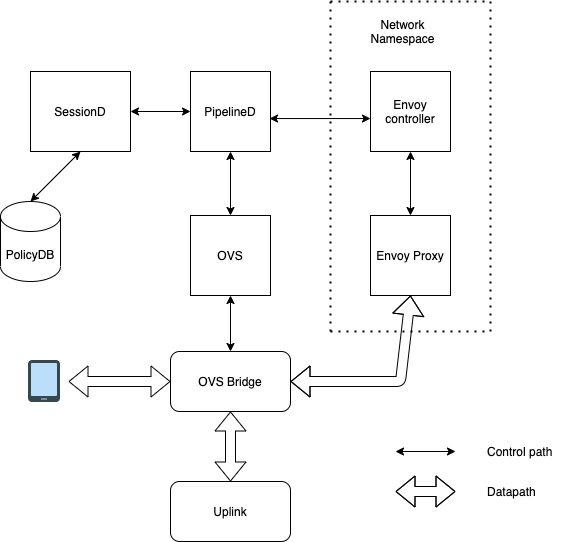

The diagram above was exported from draw.io. Its source (the exported page's mxGraphModel, read from the mxfile embedded in the PNG):
<mxGraphModel dx="1021" dy="659" grid="1" gridSize="10" guides="1" tooltips="1" connect="1" arrows="1" fold="1" page="1" pageScale="1" pageWidth="850" pageHeight="1100" math="0" shadow="0">
  <root>
    <mxCell id="0" />
    <mxCell id="1" parent="0" />
    <mxCell id="ClCP8q0a4yCGfMoDkw3D-1" value="" style="shape=image;verticalLabelPosition=bottom;verticalAlign=top;imageAspect=0;aspect=fixed;image=data:image/svg+xml,(base64 omitted: 568 chars)" parent="1" vertex="1">
      <mxGeometry x="50" y="396" width="48" height="48" as="geometry" />
    </mxCell>
    <mxCell id="ClCP8q0a4yCGfMoDkw3D-2" value="OVS" style="whiteSpace=wrap;html=1;aspect=fixed;" parent="1" vertex="1">
      <mxGeometry x="220" y="254" width="80" height="80" as="geometry" />
    </mxCell>
    <mxCell id="ClCP8q0a4yCGfMoDkw3D-3" value="PipelineD" style="whiteSpace=wrap;html=1;aspect=fixed;" parent="1" vertex="1">
      <mxGeometry x="220" y="110" width="80" height="80" as="geometry" />
    </mxCell>
    <mxCell id="ClCP8q0a4yCGfMoDkw3D-4" value="Envoy controller" style="whiteSpace=wrap;html=1;aspect=fixed;" parent="1" vertex="1">
      <mxGeometry x="400" y="110" width="80" height="80" as="geometry" />
    </mxCell>
    <mxCell id="ClCP8q0a4yCGfMoDkw3D-5" value="Envoy Proxy" style="whiteSpace=wrap;html=1;aspect=fixed;" parent="1" vertex="1">
      <mxGeometry x="400" y="254" width="80" height="80" as="geometry" />
    </mxCell>
    <mxCell id="ClCP8q0a4yCGfMoDkw3D-6" value="OVS Bridge" style="rounded=1;whiteSpace=wrap;html=1;" parent="1" vertex="1">
      <mxGeometry x="200" y="390" width="120" height="60" as="geometry" />
    </mxCell>
    <mxCell id="ClCP8q0a4yCGfMoDkw3D-10" value="" style="endArrow=classic;startArrow=classic;html=1;exitX=0.5;exitY=0;exitDx=0;exitDy=0;entryX=0.5;entryY=1;entryDx=0;entryDy=0;" parent="1" source="ClCP8q0a4yCGfMoDkw3D-5" target="ClCP8q0a4yCGfMoDkw3D-4" edge="1">
      <mxGeometry width="50" height="50" relative="1" as="geometry">
        <mxPoint x="410" y="250" as="sourcePoint" />
        <mxPoint x="460" y="200" as="targetPoint" />
      </mxGeometry>
    </mxCell>
    <mxCell id="ClCP8q0a4yCGfMoDkw3D-11" value="" style="endArrow=classic;startArrow=classic;html=1;entryX=0.5;entryY=1;entryDx=0;entryDy=0;exitX=0.5;exitY=0;exitDx=0;exitDy=0;" parent="1" source="ClCP8q0a4yCGfMoDkw3D-6" target="ClCP8q0a4yCGfMoDkw3D-2" edge="1">
      <mxGeometry width="50" height="50" relative="1" as="geometry">
        <mxPoint x="230" y="390" as="sourcePoint" />
        <mxPoint x="280" y="340" as="targetPoint" />
      </mxGeometry>
    </mxCell>
    <mxCell id="ClCP8q0a4yCGfMoDkw3D-12" value="" style="endArrow=classic;startArrow=classic;html=1;exitX=0.5;exitY=0;exitDx=0;exitDy=0;entryX=0.5;entryY=1;entryDx=0;entryDy=0;" parent="1" source="ClCP8q0a4yCGfMoDkw3D-2" target="ClCP8q0a4yCGfMoDkw3D-3" edge="1">
      <mxGeometry width="50" height="50" relative="1" as="geometry">
        <mxPoint x="230" y="250" as="sourcePoint" />
        <mxPoint x="280" y="200" as="targetPoint" />
      </mxGeometry>
    </mxCell>
    <mxCell id="ClCP8q0a4yCGfMoDkw3D-13" value="" style="endArrow=classic;startArrow=classic;html=1;exitX=0.988;exitY=0.588;exitDx=0;exitDy=0;exitPerimeter=0;entryX=0;entryY=0.588;entryDx=0;entryDy=0;entryPerimeter=0;" parent="1" source="ClCP8q0a4yCGfMoDkw3D-3" target="ClCP8q0a4yCGfMoDkw3D-4" edge="1">
      <mxGeometry width="50" height="50" relative="1" as="geometry">
        <mxPoint x="330" y="180" as="sourcePoint" />
        <mxPoint x="380" y="130" as="targetPoint" />
      </mxGeometry>
    </mxCell>
    <mxCell id="ClCP8q0a4yCGfMoDkw3D-18" value="Uplink" style="rounded=1;whiteSpace=wrap;html=1;" parent="1" vertex="1">
      <mxGeometry x="200" y="520" width="120" height="60" as="geometry" />
    </mxCell>
    <mxCell id="ClCP8q0a4yCGfMoDkw3D-21" value="" style="shape=flexArrow;endArrow=classic;startArrow=classic;html=1;exitX=1;exitY=0.5;exitDx=0;exitDy=0;entryX=0;entryY=0.5;entryDx=0;entryDy=0;" parent="1" source="ClCP8q0a4yCGfMoDkw3D-1" target="ClCP8q0a4yCGfMoDkw3D-6" edge="1">
      <mxGeometry width="50" height="50" relative="1" as="geometry">
        <mxPoint x="120" y="440" as="sourcePoint" />
        <mxPoint x="170" y="390" as="targetPoint" />
      </mxGeometry>
    </mxCell>
    <mxCell id="ClCP8q0a4yCGfMoDkw3D-22" value="" style="shape=flexArrow;endArrow=classic;startArrow=classic;html=1;exitX=0.5;exitY=0;exitDx=0;exitDy=0;entryX=0.5;entryY=1;entryDx=0;entryDy=0;" parent="1" source="ClCP8q0a4yCGfMoDkw3D-18" target="ClCP8q0a4yCGfMoDkw3D-6" edge="1">
      <mxGeometry width="50" height="50" relative="1" as="geometry">
        <mxPoint x="230" y="510" as="sourcePoint" />
        <mxPoint x="280" y="460" as="targetPoint" />
      </mxGeometry>
    </mxCell>
    <mxCell id="ClCP8q0a4yCGfMoDkw3D-23" value="" style="shape=flexArrow;endArrow=classic;startArrow=classic;html=1;exitX=1;exitY=0.5;exitDx=0;exitDy=0;entryX=0.5;entryY=1;entryDx=0;entryDy=0;" parent="1" source="ClCP8q0a4yCGfMoDkw3D-6" target="ClCP8q0a4yCGfMoDkw3D-5" edge="1">
      <mxGeometry width="50" height="50" relative="1" as="geometry">
        <mxPoint x="380" y="410" as="sourcePoint" />
        <mxPoint x="430" y="360" as="targetPoint" />
        <Array as="points">
          <mxPoint x="430" y="420" />
        </Array>
      </mxGeometry>
    </mxCell>
    <mxCell id="tlQTA6Kk3q7L5-PIrN6Q-1" value="SessionD" style="rounded=0;whiteSpace=wrap;html=1;" vertex="1" parent="1">
      <mxGeometry x="60" y="110" width="100" height="80" as="geometry" />
    </mxCell>
    <mxCell id="tlQTA6Kk3q7L5-PIrN6Q-2" value="" style="endArrow=classic;startArrow=classic;html=1;exitX=1;exitY=0.5;exitDx=0;exitDy=0;entryX=0;entryY=0.5;entryDx=0;entryDy=0;" edge="1" parent="1" source="tlQTA6Kk3q7L5-PIrN6Q-1" target="ClCP8q0a4yCGfMoDkw3D-3">
      <mxGeometry width="50" height="50" relative="1" as="geometry">
        <mxPoint x="160" y="60" as="sourcePoint" />
        <mxPoint x="210" y="10" as="targetPoint" />
      </mxGeometry>
    </mxCell>
    <mxCell id="tlQTA6Kk3q7L5-PIrN6Q-4" value="PolicyDB" style="shape=cylinder3;whiteSpace=wrap;html=1;boundedLbl=1;backgroundOutline=1;size=15;" vertex="1" parent="1">
      <mxGeometry x="30" y="240" width="60" height="80" as="geometry" />
    </mxCell>
    <mxCell id="tlQTA6Kk3q7L5-PIrN6Q-5" value="" style="endArrow=classic;startArrow=classic;html=1;exitX=0.5;exitY=0;exitDx=0;exitDy=0;exitPerimeter=0;entryX=0.5;entryY=1;entryDx=0;entryDy=0;" edge="1" parent="1" source="tlQTA6Kk3q7L5-PIrN6Q-4" target="tlQTA6Kk3q7L5-PIrN6Q-1">
      <mxGeometry width="50" height="50" relative="1" as="geometry">
        <mxPoint x="120" y="250" as="sourcePoint" />
        <mxPoint x="170" y="200" as="targetPoint" />
      </mxGeometry>
    </mxCell>
    <mxCell id="tlQTA6Kk3q7L5-PIrN6Q-6" value="" style="endArrow=none;dashed=1;html=1;dashPattern=1 3;strokeWidth=2;" edge="1" parent="1">
      <mxGeometry width="50" height="50" relative="1" as="geometry">
        <mxPoint x="360" y="370" as="sourcePoint" />
        <mxPoint x="360" y="40" as="targetPoint" />
      </mxGeometry>
    </mxCell>
    <mxCell id="tlQTA6Kk3q7L5-PIrN6Q-7" value="" style="endArrow=none;dashed=1;html=1;dashPattern=1 3;strokeWidth=2;" edge="1" parent="1">
      <mxGeometry width="50" height="50" relative="1" as="geometry">
        <mxPoint x="360" y="40" as="sourcePoint" />
        <mxPoint x="520" y="40" as="targetPoint" />
      </mxGeometry>
    </mxCell>
    <mxCell id="tlQTA6Kk3q7L5-PIrN6Q-8" value="" style="endArrow=none;dashed=1;html=1;dashPattern=1 3;strokeWidth=2;" edge="1" parent="1">
      <mxGeometry width="50" height="50" relative="1" as="geometry">
        <mxPoint x="360" y="370" as="sourcePoint" />
        <mxPoint x="520" y="370" as="targetPoint" />
      </mxGeometry>
    </mxCell>
    <mxCell id="tlQTA6Kk3q7L5-PIrN6Q-9" value="" style="endArrow=none;dashed=1;html=1;dashPattern=1 3;strokeWidth=2;" edge="1" parent="1">
      <mxGeometry width="50" height="50" relative="1" as="geometry">
        <mxPoint x="520" y="370" as="sourcePoint" />
        <mxPoint x="520" y="40" as="targetPoint" />
      </mxGeometry>
    </mxCell>
    <mxCell id="tlQTA6Kk3q7L5-PIrN6Q-10" value="Network Namespace" style="text;html=1;strokeColor=none;fillColor=none;align=center;verticalAlign=middle;whiteSpace=wrap;rounded=0;" vertex="1" parent="1">
      <mxGeometry x="385" y="60" width="95" height="20" as="geometry" />
    </mxCell>
    <mxCell id="tlQTA6Kk3q7L5-PIrN6Q-11" value="" style="endArrow=classic;startArrow=classic;html=1;" edge="1" parent="1">
      <mxGeometry width="50" height="50" relative="1" as="geometry">
        <mxPoint x="425" y="490" as="sourcePoint" />
        <mxPoint x="485" y="490" as="targetPoint" />
      </mxGeometry>
    </mxCell>
    <mxCell id="tlQTA6Kk3q7L5-PIrN6Q-12" value="" style="shape=flexArrow;endArrow=classic;startArrow=classic;html=1;" edge="1" parent="1">
      <mxGeometry width="50" height="50" relative="1" as="geometry">
        <mxPoint x="425" y="530" as="sourcePoint" />
        <mxPoint x="485" y="530" as="targetPoint" />
        <Array as="points">
          <mxPoint x="485" y="530" />
        </Array>
      </mxGeometry>
    </mxCell>
    <mxCell id="tlQTA6Kk3q7L5-PIrN6Q-13" value="Control path" style="text;html=1;strokeColor=none;fillColor=none;align=left;verticalAlign=middle;whiteSpace=wrap;rounded=0;" vertex="1" parent="1">
      <mxGeometry x="515" y="480" width="90" height="20" as="geometry" />
    </mxCell>
    <mxCell id="tlQTA6Kk3q7L5-PIrN6Q-14" value="Datapath" style="text;html=1;strokeColor=none;fillColor=none;align=left;verticalAlign=middle;whiteSpace=wrap;rounded=0;" vertex="1" parent="1">
      <mxGeometry x="515" y="520" width="100" height="20" as="geometry" />
    </mxCell>
  </root>
</mxGraphModel>